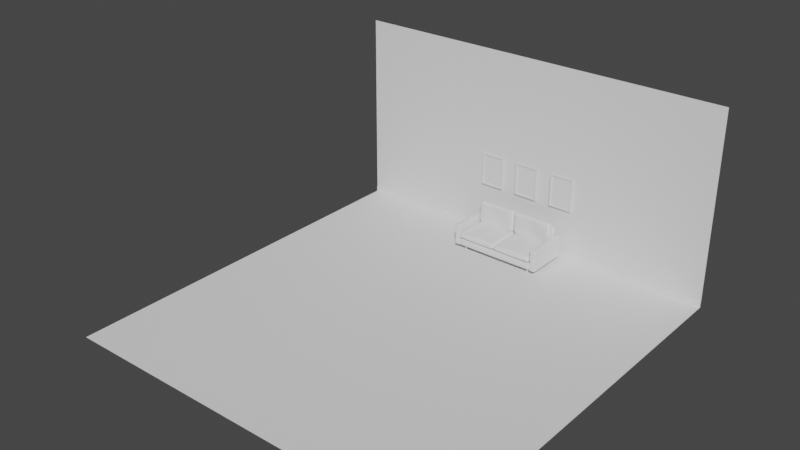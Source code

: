 # Source: LivingRoom.blend  (saved by Blender 3.3.6; exported with 4.5.12 LTS)
import bpy
from mathutils import Matrix  # noqa: F401  (used for matrix-valued properties, if any)

bpy.ops.wm.read_factory_settings(use_empty=True)
scene = bpy.context.scene
scene.name = 'Scene'

# ---- collections
col_livingroom = bpy.data.collections.new('LivingRoom'); scene.collection.children.link(col_livingroom)

# ---- world
world_world = bpy.data.worlds.new('World'); scene.world = world_world
world_world.use_nodes = True; world_world.node_tree.nodes.clear()
_N = world_world.node_tree.nodes; _L = world_world.node_tree.links
n0 = _N.new('ShaderNodeOutputWorld'); n0.name = 'World Output'; n0.location = (300, 300)
n1 = _N.new('ShaderNodeBackground'); n1.name = 'Background'; n1.location = (10, 300)
n1.inputs[0].default_value = (0.05088, 0.05088, 0.05088, 1.0)
_L.new(n1.outputs[0], n0.inputs[0])
n0.is_active_output = True
world_world.color = (0.05088, 0.05088, 0.05088)
world_world.use_sun_shadow = False
world_world.sun_shadow_jitter_overblur = 0.0

# ---- meshes
me_plane = bpy.data.meshes.new('Plane')
me_plane.from_pydata([(0.0, -0.4498, 0.0), (0.85, 0.4498, 0.0), (0.0, 0.4498, 0.0), (0.85, -0.4498, 0.0), (0.0, -0.4498, 0.15), (0.0, 0.4498, 0.15), (0.85, -0.4498, 0.15), (0.85, 0.4498, 0.15), (0.851, 0.4505, -0.006706), (0.851, -0.4505, -0.006706), (0.9709, -0.4505, -0.006706), (0.9709, 0.4505, -0.006706), (0.851, -0.4505, 0.4433), (0.851, 0.4505, 0.4433), (0.9709, -0.4505, 0.4433), (0.9709, 0.4505, 0.4433), (0.0, 0.4465, 0.6004), (0.8503, 0.4465, 0.6004), (0.0, 0.3908, 0.6004), (0.8503, 0.3908, 0.6004), (0.0, 0.4465, 0.1504), (0.8503, 0.4465, 0.1504), (0.8503, 0.3266, 0.1504), (0.0, 0.3266, 0.1504), (0.02842, -0.4611, 0.1633), (0.02842, 0.3194, 0.1633), (0.8118, -0.4611, 0.1633), (0.8118, 0.3194, 0.1633), (0.02842, -0.4611, 0.2833), (0.02842, 0.3194, 0.2833), (0.8118, -0.4611, 0.2833), (0.8118, 0.3194, 0.2833), (0.02744, 0.3354, 0.285), (0.02744, 0.3354, 0.7333), (0.8242, 0.3354, 0.285), (0.8242, 0.3354, 0.7333), (0.02744, 0.2154, 0.285), (0.02744, 0.2154, 0.7333), (0.8242, 0.2154, 0.285), (0.8242, 0.2154, 0.7333), (0.7536, -0.3359, 0.008493), (0.7421, -0.3397, 0.008493), (0.735, -0.3494, 0.008493), (0.735, -0.3615, 0.008493), (0.7421, -0.3713, 0.008493), (0.7536, -0.375, 0.008493), (0.7651, -0.3713, 0.008493), (0.7722, -0.3615, 0.008493), (0.7722, -0.3494, 0.008493), (0.7651, -0.3397, 0.008493), (0.7421, -0.3397, -0.1115), (0.7536, -0.3359, -0.1115), (0.735, -0.3494, -0.1115), (0.7435, -0.3615, -0.1115), (0.7508, -0.3713, -0.1115), (0.7536, -0.375, -0.1115), (0.7651, -0.3713, -0.1115), (0.7722, -0.3615, -0.1115), (0.7722, -0.3494, -0.1115), (0.7651, -0.3397, -0.1115), (0.735, -0.3615, -0.09977), (0.735, -0.3494, -0.09977), (0.7536, -0.3359, -0.09977), (0.7651, -0.3397, -0.09977), (0.7722, -0.3615, -0.09977), (0.7651, -0.3713, -0.09977), (0.7421, -0.3713, -0.09977), (0.7421, -0.3397, -0.09977), (0.7722, -0.3494, -0.09977), (0.7536, -0.375, -0.09977), (0.735, -0.3494, -0.08836), (0.7651, -0.3397, -0.08836), (0.7651, -0.3713, -0.08836), (0.735, -0.3615, -0.08836), (0.7536, -0.3359, -0.08836), (0.7722, -0.3615, -0.08836), (0.7421, -0.3713, -0.08836), (0.7421, -0.3397, -0.08836), (0.7722, -0.3494, -0.08836), (0.7536, -0.375, -0.08836), (0.7318, -0.3626, -0.08836), (0.7318, -0.3626, -0.09977), (0.7536, -0.3325, -0.08836), (0.7536, -0.3325, -0.09977), (0.7754, -0.3626, -0.08836), (0.7754, -0.3626, -0.09977), (0.7401, -0.374, -0.08836), (0.7401, -0.374, -0.09977), (0.7401, -0.3369, -0.08836), (0.7401, -0.3369, -0.09977), (0.7754, -0.3484, -0.08836), (0.7754, -0.3484, -0.09977), (0.7536, -0.3784, -0.08836), (0.7536, -0.3784, -0.09977), (0.7671, -0.374, -0.09977), (0.7671, -0.3369, -0.09977), (0.7318, -0.3484, -0.09977), (0.7318, -0.3484, -0.08836), (0.7671, -0.3369, -0.08836), (0.7671, -0.374, -0.08836), (0.735, -0.3494, -0.03155), (0.7651, -0.3397, -0.03155), (0.7651, -0.3713, -0.03155), (0.735, -0.3615, -0.03155), (0.7536, -0.3359, -0.03155), (0.7722, -0.3615, -0.03155), (0.7421, -0.3713, -0.03155), (0.7421, -0.3397, -0.03155), (0.7722, -0.3494, -0.03155), (0.7536, -0.375, -0.03155), (0.7651, -0.3713, -0.03155), (0.7536, -0.375, -0.03155), (0.7651, -0.3397, -0.03155), (0.7722, -0.3494, -0.03155), (0.735, -0.3494, -0.03155), (0.7421, -0.3397, -0.03155), (0.7421, -0.3713, -0.03155), (0.7722, -0.3615, -0.03155), (0.7536, -0.3359, -0.03155), (0.735, -0.3615, -0.03155), (0.735, -0.3494, -0.02455), (0.7651, -0.3397, -0.02455), (0.7651, -0.3713, -0.02455), (0.735, -0.3615, -0.02455), (0.7536, -0.3359, -0.02455), (0.7722, -0.3615, -0.02455), (0.7421, -0.3713, -0.02455), (0.7421, -0.3397, -0.02455), (0.7722, -0.3494, -0.02455), (0.7536, -0.375, -0.02455), (0.7325, -0.3623, -0.02455), (0.7325, -0.3623, -0.03155), (0.7536, -0.3333, -0.02455), (0.7536, -0.3333, -0.03155), (0.7747, -0.3623, -0.02455), (0.7747, -0.3623, -0.03155), (0.7406, -0.3734, -0.02455), (0.7406, -0.3734, -0.03155), (0.7406, -0.3375, -0.02455), (0.7406, -0.3375, -0.03155), (0.7747, -0.3486, -0.02455), (0.7747, -0.3486, -0.03155), (0.7536, -0.3776, -0.02455), (0.7536, -0.3776, -0.03155), (0.7666, -0.3734, -0.03155), (0.7666, -0.3375, -0.03155), (0.7325, -0.3486, -0.03155), (0.7325, -0.3486, -0.02455), (0.7666, -0.3375, -0.02455), (0.7666, -0.3734, -0.02455), (0.7536, 0.3702, 0.008493), (0.7421, 0.3665, 0.008493), (0.735, 0.3567, 0.008493), (0.735, 0.3446, 0.008493), (0.7421, 0.3349, 0.008493), (0.7536, 0.3311, 0.008493), (0.7651, 0.3349, 0.008493), (0.7722, 0.3446, 0.008493), (0.7722, 0.3567, 0.008493), (0.7651, 0.3665, 0.008493), (0.7421, 0.3665, -0.1115), (0.7536, 0.3702, -0.1115), (0.735, 0.3567, -0.1115), (0.735, 0.3446, -0.1115), (0.7421, 0.3349, -0.1115), (0.7536, 0.3311, -0.1115), (0.7651, 0.3349, -0.1115), (0.7722, 0.3446, -0.1115), (0.7722, 0.3567, -0.1115), (0.7651, 0.3665, -0.1115), (0.735, 0.3446, -0.09977), (0.735, 0.3567, -0.09977), (0.7536, 0.3702, -0.09977), (0.7651, 0.3665, -0.09977), (0.7722, 0.3446, -0.09977), (0.7651, 0.3349, -0.09977), (0.7421, 0.3349, -0.09977), (0.7421, 0.3665, -0.09977), (0.7722, 0.3567, -0.09977), (0.7536, 0.3311, -0.09977), (0.735, 0.3567, -0.08836), (0.7651, 0.3665, -0.08836), (0.7651, 0.3349, -0.08836), (0.735, 0.3446, -0.08836), (0.7536, 0.3702, -0.08836), (0.7722, 0.3446, -0.08836), (0.7421, 0.3349, -0.08836), (0.7421, 0.3665, -0.08836), (0.7722, 0.3567, -0.08836), (0.7536, 0.3311, -0.08836), (0.7318, 0.3436, -0.08836), (0.7318, 0.3436, -0.09977), (0.7536, 0.3736, -0.08836), (0.7536, 0.3736, -0.09977), (0.7754, 0.3436, -0.08836), (0.7754, 0.3436, -0.09977), (0.7401, 0.3321, -0.08836), (0.7401, 0.3321, -0.09977), (0.7401, 0.3692, -0.08836), (0.7401, 0.3692, -0.09977), (0.7754, 0.3578, -0.08836), (0.7754, 0.3578, -0.09977), (0.7536, 0.3277, -0.08836), (0.7536, 0.3277, -0.09977), (0.7671, 0.3321, -0.09977), (0.7671, 0.3692, -0.09977), (0.7318, 0.3578, -0.09977), (0.7318, 0.3578, -0.08836), (0.7671, 0.3692, -0.08836), (0.7671, 0.3321, -0.08836), (0.735, 0.3567, -0.03155), (0.7651, 0.3665, -0.03155), (0.7651, 0.3349, -0.03155), (0.735, 0.3446, -0.03155), (0.7536, 0.3702, -0.03155), (0.7722, 0.3446, -0.03155), (0.7421, 0.3349, -0.03155), (0.7421, 0.3665, -0.03155), (0.7722, 0.3567, -0.03155), (0.7536, 0.3311, -0.03155), (0.7651, 0.3349, -0.03155), (0.7536, 0.3311, -0.03155), (0.7651, 0.3665, -0.03155), (0.7722, 0.3567, -0.03155), (0.735, 0.3567, -0.03155), (0.7421, 0.3665, -0.03155), (0.7421, 0.3349, -0.03155), (0.7722, 0.3446, -0.03155), (0.7536, 0.3702, -0.03155), (0.735, 0.3446, -0.03155), (0.735, 0.3567, -0.02455), (0.7651, 0.3665, -0.02455), (0.7651, 0.3349, -0.02455), (0.735, 0.3446, -0.02455), (0.7536, 0.3702, -0.02455), (0.7722, 0.3446, -0.02455), (0.7421, 0.3349, -0.02455), (0.7421, 0.3665, -0.02455), (0.7722, 0.3567, -0.02455), (0.7536, 0.3311, -0.02455), (0.7325, 0.3438, -0.02455), (0.7325, 0.3438, -0.03155), (0.7536, 0.3728, -0.02455), (0.7536, 0.3728, -0.03155), (0.7747, 0.3438, -0.02455), (0.7747, 0.3438, -0.03155), (0.7406, 0.3327, -0.02455), (0.7406, 0.3327, -0.03155), (0.7406, 0.3686, -0.02455), (0.7406, 0.3686, -0.03155), (0.7747, 0.3575, -0.02455), (0.7747, 0.3575, -0.03155), (0.7536, 0.3285, -0.02455), (0.7536, 0.3285, -0.03155), (0.7666, 0.3327, -0.03155), (0.7666, 0.3686, -0.03155), (0.7325, 0.3575, -0.03155), (0.7325, 0.3575, -0.02455), (0.7666, 0.3686, -0.02455), (0.7666, 0.3327, -0.02455), (0.8036, 0.4498, 0.0), (0.8036, -0.4498, 0.0), (0.8036, 0.4498, 0.15), (0.8036, -0.4498, 0.15), (0.0, 0.373, 0.0), (0.85, 0.373, 0.0), (0.0, 0.373, 0.15), (0.85, 0.373, 0.15), (0.8036, 0.373, 0.15), (0.8036, 0.373, 0.0), (0.8036, -0.3753, 0.0), (0.0, -0.3753, 0.0), (0.85, -0.3753, 0.0), (0.0, -0.3753, 0.15), (0.85, -0.3753, 0.15), (0.8036, -0.3753, 0.15), (0.85, -0.4498, 0.1156), (0.0, -0.4498, 0.1156), (0.85, 0.4498, 0.1156), (0.0, 0.4498, 0.1156), (0.8036, 0.4498, 0.1156), (0.8036, -0.4498, 0.1156), (0.85, 0.373, 0.1156), (0.85, -0.3753, 0.1156), (0.0, -0.4498, 0.0333), (0.85, -0.4498, 0.0333), (0.85, 0.4498, 0.0333), (0.0, 0.4498, 0.0333), (0.8036, 0.4498, 0.0333), (0.8036, -0.4498, 0.0333), (0.85, 0.373, 0.0333), (0.85, -0.3753, 0.0333), (0.8691, -0.4505, -0.006706), (0.8691, 0.4505, -0.006706), (0.8691, -0.4505, 0.4433), (0.8691, 0.4505, 0.4433), (0.9507, -0.4505, -0.006706), (0.9507, 0.4505, -0.006706), (0.9507, -0.4505, 0.4433), (0.9507, 0.4505, 0.4433), (0.851, -0.3914, -0.006706), (0.9709, -0.3914, -0.006706), (0.851, -0.3914, 0.4433), (0.9709, -0.3914, 0.4433), (0.8691, -0.3914, 0.4433), (0.8691, -0.3914, -0.006706), (0.9507, -0.3914, 0.4433), (0.9507, -0.3914, -0.006706), (0.851, 0.3906, -0.006706), (0.9709, 0.3906, -0.006706), (0.851, 0.3906, 0.4433), (0.9709, 0.3906, 0.4433), (0.8691, 0.3906, -0.006706), (0.9507, 0.3906, -0.006706), (0.8691, 0.3906, 0.4433), (0.9507, 0.3906, 0.4433), (0.851, -0.4505, 0.0296), (0.9709, -0.4505, 0.0296), (0.851, 0.4505, 0.0296), (0.9709, 0.4505, 0.0296), (0.8691, 0.4505, 0.0296), (0.8691, -0.4505, 0.0296), (0.9507, -0.4505, 0.0296), (0.9507, 0.4505, 0.0296), (0.9709, -0.3914, 0.0296), (0.851, -0.3914, 0.0296), (0.9709, 0.3906, 0.0296), (0.851, 0.3906, 0.0296), (0.851, -0.4505, 0.3947), (0.851, 0.4505, 0.3947), (0.9709, 0.4505, 0.3947), (0.8691, 0.4505, 0.3947), (0.8691, -0.4505, 0.3947), (0.9507, -0.4505, 0.3947), (0.9507, 0.4505, 0.3947), (0.9709, -0.3914, 0.3947), (0.851, -0.3914, 0.3947), (0.9709, 0.3906, 0.3947), (0.851, 0.3906, 0.3947), (0.9709, -0.4505, 0.3947), (0.01173, 0.3354, 0.3294), (0.01062, 0.3354, 0.6889), (0.8399, 0.3354, 0.3294), (0.841, 0.3354, 0.6889), (0.01173, 0.2154, 0.3294), (0.01062, 0.2154, 0.6889), (0.8399, 0.2154, 0.3294), (0.841, 0.2154, 0.6889), (0.7694, 0.3404, 0.7333), (0.08218, 0.3427, 0.7333), (0.08218, 0.3427, 0.285), (0.7694, 0.3404, 0.285), (0.7694, 0.2103, 0.7333), (0.08218, 0.208, 0.7333), (0.08218, 0.208, 0.285), (0.7694, 0.2103, 0.285), (0.783, 0.2103, 0.3294), (0.06863, 0.1923, 0.3294), (0.784, 0.2048, 0.6889), (0.06767, 0.1936, 0.6889), (0.06863, 0.3427, 0.3294), (0.783, 0.3404, 0.3294), (0.06767, 0.3427, 0.6889), (0.784, 0.3404, 0.6889), (0.02744, 0.2754, 0.755), (0.8242, 0.2754, 0.755), (0.02744, 0.2754, 0.2632), (0.8242, 0.2754, 0.2632), (0.8399, 0.2754, 0.3119), (0.841, 0.2754, 0.7063), (0.01062, 0.2754, 0.7063), (0.01173, 0.2754, 0.3119), (0.08218, 0.2754, 0.2632), (0.7694, 0.2754, 0.2632), (0.7694, 0.2754, 0.755), (0.08218, 0.2754, 0.755), (0.7471, 0.3194, 0.1633), (0.09318, 0.3194, 0.1633), (0.09318, -0.4611, 0.1633), (0.7471, -0.4611, 0.1633), (0.7471, 0.3194, 0.2833), (0.09318, 0.3194, 0.2833), (0.09318, -0.4611, 0.2833), (0.7471, -0.4611, 0.2833), (0.02842, -0.3841, 0.1633), (0.02842, 0.2424, 0.1633), (0.8118, -0.3841, 0.1633), (0.8118, 0.2424, 0.1633), (0.02842, -0.3841, 0.2833), (0.02842, 0.2424, 0.2833), (0.8118, -0.3841, 0.2833), (0.8118, 0.2424, 0.2833), (0.09318, -0.3841, 0.2833), (0.09318, 0.2424, 0.2833), (0.7471, -0.3841, 0.2833), (0.7471, 0.2424, 0.2833), (0.09318, 0.2424, 0.1633), (0.09318, -0.3841, 0.1633), (0.7471, 0.2424, 0.1633), (0.7471, -0.3841, 0.1633), (-0.01141, 0.3591, 0.2233), (0.8517, 0.3591, 0.2233), (-0.01141, -0.5008, 0.2233), (0.8517, -0.5008, 0.2233), (0.05994, -0.5008, 0.2233), (0.7803, -0.5008, 0.2233), (0.7803, 0.3591, 0.2233), (0.05994, 0.3591, 0.2233), (0.8517, -0.4159, 0.2233), (0.8517, 0.2742, 0.2233), (-0.01141, 0.2742, 0.2233), (-0.01141, -0.4159, 0.2233), (0.7668, 0.4465, 0.6004), (0.7668, 0.3908, 0.6004), (0.7668, 0.4465, 0.1504), (0.7668, 0.3266, 0.1504), (0.0, 0.4465, 0.5466), (0.0, 0.3831, 0.5466), (0.8503, 0.4465, 0.5466), (0.8503, 0.3831, 0.5466), (0.7668, 0.3831, 0.5466), (0.7668, 0.4465, 0.5466), (0.8503, 0.4465, 0.2076), (0.0, 0.4465, 0.2076), (0.0, 0.3348, 0.2076), (0.8503, 0.3348, 0.2076), (0.7668, 0.3348, 0.2076), (0.7668, 0.4465, 0.2076), (0.0, 0.4187, 0.6004), (0.8503, 0.4187, 0.6004), (0.0, 0.3866, 0.1504), (0.8503, 0.3866, 0.1504), (0.7668, 0.3866, 0.1504), (0.7668, 0.4187, 0.6004), (0.8503, 0.4148, 0.5466), (0.0, 0.4148, 0.5466), (0.0, 0.3907, 0.2076), (0.8503, 0.3907, 0.2076), (0.4201, 0.3194, 0.1508), (0.4201, -0.4611, 0.1508), (0.4201, 0.3194, 0.2957), (0.4201, -0.4611, 0.2957), (0.4201, -0.3841, 0.1508), (0.4201, 0.2424, 0.1508), (0.4201, -0.3841, 0.2957), (0.4201, 0.2424, 0.2957), (0.4201, 0.3591, 0.2233), (0.4201, -0.5008, 0.2233), (0.02842, -0.07083, 0.1536), (0.8118, -0.07083, 0.1536), (0.02842, -0.07083, 0.293), (0.8118, -0.07083, 0.293), (0.09318, -0.07083, 0.2849), (0.7471, -0.07083, 0.293), (0.09318, -0.07083, 0.1536), (0.7471, -0.07083, 0.1536), (-0.01141, -0.07083, 0.2233), (0.8517, -0.07083, 0.2233), (0.4201, -0.07083, 0.3074), (0.4201, -0.07083, 0.1391), (0.2567, 0.3194, 0.157), (0.2567, 0.3194, 0.2895), (0.2567, -0.3841, 0.2895), (0.2567, 0.2424, 0.2895), (0.24, -0.5008, 0.2233), (0.2567, -0.4611, 0.157), (0.2567, -0.4611, 0.2895), (0.2567, -0.3841, 0.157), (0.2567, 0.2424, 0.157), (0.24, 0.3591, 0.2233), (0.2567, -0.07083, 0.1464), (0.2567, -0.07083, 0.2875), (0.5836, -0.4611, 0.157), (0.5836, -0.4611, 0.2895), (0.5836, -0.3841, 0.157), (0.5836, 0.2424, 0.157), (0.6002, 0.3591, 0.2233), (0.5836, 0.3194, 0.157), (0.5836, 0.3194, 0.2895), (0.5836, -0.3841, 0.2969), (0.5836, 0.2424, 0.2895), (0.6002, -0.5008, 0.2233), (0.5836, -0.07083, 0.2879), (0.5836, -0.07083, 0.1464), (0.09318, -0.2274, 0.1584), (0.7471, -0.2274, 0.1584), (0.8517, -0.2434, 0.2233), (0.4201, -0.2274, 0.145), (0.02842, -0.2274, 0.1584), (0.8118, -0.2274, 0.1584), (0.02842, -0.2274, 0.2881), (0.8118, -0.2274, 0.2881), (0.09318, -0.2274, 0.2949), (0.7471, -0.2274, 0.2881), (-0.01141, -0.2434, 0.2233), (0.4201, -0.2274, 0.3134), (0.2567, -0.2274, 0.2948), (0.2567, -0.2274, 0.1517), (0.5836, -0.2274, 0.1517), (0.5836, -0.2274, 0.3005), (0.4258, 0.3553, 0.7333), (0.4258, 0.3553, 0.285), (0.4258, 0.1954, 0.7333), (0.4258, 0.1955, 0.285), (0.4258, 0.2181, 0.3294), (0.4258, 0.2163, 0.6889), (0.4258, 0.3553, 0.3294), (0.4258, 0.3553, 0.6889), (0.4258, 0.2754, 0.755), (0.4258, 0.2754, 0.2632), (-0.0008205, 0.3386, 0.5091), (0.8524, 0.3386, 0.5091), (-0.0008205, 0.2121, 0.5091), (0.8524, 0.2121, 0.5091), (0.05781, 0.3464, 0.5091), (0.7938, 0.3439, 0.5091), (0.05781, 0.2043, 0.5091), (0.7938, 0.1882, 0.5091), (-0.0008205, 0.2754, 0.5091), (0.8524, 0.2754, 0.5091), (0.4258, 0.2149, 0.5091), (0.4258, 0.3596, 0.5091), (0.254, 0.349, 0.7333), (0.254, 0.2017, 0.7333), (0.2472, 0.2017, 0.3294), (0.2467, 0.2017, 0.6889), (0.254, 0.2754, 0.2632), (0.254, 0.349, 0.285), (0.254, 0.2017, 0.285), (0.2472, 0.349, 0.3294), (0.2467, 0.349, 0.6889), (0.254, 0.2754, 0.755), (0.2418, 0.353, 0.5091), (0.2418, 0.1977, 0.5091), (0.5976, 0.3478, 0.285), (0.5976, 0.2029, 0.285), (0.6044, 0.3478, 0.3294), (0.6049, 0.3478, 0.6889), (0.5976, 0.2754, 0.755), (0.5976, 0.3478, 0.7333), (0.5976, 0.2029, 0.7333), (0.6044, 0.2029, 0.3294), (0.6049, 0.2029, 0.6889), (0.5976, 0.2754, 0.2632), (0.6098, 0.1969, 0.5091), (0.6098, 0.3518, 0.5091), (0.6044, 0.2029, 0.3294)], [], [(269, 260, 1, 265), (268, 267, 7, 262), (281, 276, 6, 263), (282, 278, 7, 267), (280, 279, 5, 262), (313, 309, 11, 297), (315, 299, 15, 311), (332, 328, 12, 294), (338, 329, 13, 310), (334, 330, 15, 299), (335, 339, 14, 303), (421, 418, 17, 412), (435, 416, 16, 428), (420, 417, 18, 413), (434, 419, 19, 429), (433, 428, 16, 412), (432, 414, 20, 430), (398, 376, 27, 387), (395, 391, 31, 380), (407, 400, 29, 381), (411, 402, 28, 388), (405, 403, 30, 383), (409, 401, 31, 391), (363, 348, 35, 343), (358, 347, 39, 352), (375, 364, 37, 353), (371, 366, 36, 344), (373, 367, 38, 355), (369, 365, 39, 347), (41, 40, 49, 48, 47, 46, 45, 44, 43, 42), (50, 52, 53, 54, 55, 56, 57, 58, 59, 51), (61, 60, 53, 52), (63, 62, 51, 59), (65, 64, 57, 56), (60, 66, 54, 53), (62, 67, 50, 51), (64, 68, 58, 57), (66, 69, 55, 54), (67, 61, 52, 50), (68, 63, 59, 58), (69, 65, 56, 55), (74, 77, 88, 82), (60, 61, 96, 81), (63, 68, 91, 95), (73, 76, 86, 80), (62, 63, 95, 83), (65, 69, 93, 94), (72, 75, 84, 99), (64, 65, 94, 85), (79, 72, 99, 92), (71, 74, 82, 98), (114, 119, 73, 70), (112, 118, 74, 71), (110, 117, 75, 72), (119, 116, 76, 73), (118, 115, 77, 74), (117, 113, 78, 75), (116, 111, 79, 76), (115, 114, 70, 77), (113, 112, 71, 78), (111, 110, 72, 79), (92, 99, 94, 93), (90, 98, 95, 91), (88, 97, 96, 89), (86, 92, 93, 87), (84, 90, 91, 85), (82, 88, 89, 83), (80, 86, 87, 81), (99, 84, 85, 94), (98, 82, 83, 95), (97, 80, 81, 96), (61, 67, 89, 96), (75, 78, 90, 84), (69, 66, 87, 93), (76, 79, 92, 86), (68, 64, 85, 91), (77, 70, 97, 88), (67, 62, 83, 89), (70, 73, 80, 97), (78, 71, 98, 90), (66, 60, 81, 87), (105, 102, 144, 135), (122, 125, 134, 149), (100, 107, 139, 146), (129, 122, 149, 142), (121, 124, 132, 148), (103, 100, 146, 131), (128, 121, 148, 140), (120, 123, 130, 147), (108, 105, 135, 141), (127, 120, 147, 138), (42, 43, 123, 120), (49, 40, 124, 121), (46, 47, 125, 122), (43, 44, 126, 123), (40, 41, 127, 124), (47, 48, 128, 125), (44, 45, 129, 126), (41, 42, 120, 127), (48, 49, 121, 128), (45, 46, 122, 129), (142, 149, 144, 143), (140, 148, 145, 141), (138, 147, 146, 139), (136, 142, 143, 137), (134, 140, 141, 135), (132, 138, 139, 133), (130, 136, 137, 131), (149, 134, 135, 144), (148, 132, 133, 145), (147, 130, 131, 146), (107, 104, 133, 139), (123, 126, 136, 130), (102, 109, 143, 144), (106, 103, 131, 137), (124, 127, 138, 132), (109, 106, 137, 143), (125, 128, 140, 134), (104, 101, 145, 133), (126, 129, 142, 136), (101, 108, 141, 145), (151, 150, 159, 158, 157, 156, 155, 154, 153, 152), (160, 162, 163, 164, 165, 166, 167, 168, 169, 161), (171, 170, 163, 162), (173, 172, 161, 169), (175, 174, 167, 166), (170, 176, 164, 163), (172, 177, 160, 161), (174, 178, 168, 167), (176, 179, 165, 164), (177, 171, 162, 160), (178, 173, 169, 168), (179, 175, 166, 165), (184, 187, 198, 192), (170, 171, 206, 191), (173, 178, 201, 205), (183, 186, 196, 190), (172, 173, 205, 193), (175, 179, 203, 204), (182, 185, 194, 209), (174, 175, 204, 195), (189, 182, 209, 202), (181, 184, 192, 208), (224, 229, 183, 180), (222, 228, 184, 181), (220, 227, 185, 182), (229, 226, 186, 183), (228, 225, 187, 184), (227, 223, 188, 185), (226, 221, 189, 186), (225, 224, 180, 187), (223, 222, 181, 188), (221, 220, 182, 189), (202, 209, 204, 203), (200, 208, 205, 201), (198, 207, 206, 199), (196, 202, 203, 197), (194, 200, 201, 195), (192, 198, 199, 193), (190, 196, 197, 191), (209, 194, 195, 204), (208, 192, 193, 205), (207, 190, 191, 206), (171, 177, 199, 206), (185, 188, 200, 194), (179, 176, 197, 203), (186, 189, 202, 196), (178, 174, 195, 201), (187, 180, 207, 198), (177, 172, 193, 199), (180, 183, 190, 207), (188, 181, 208, 200), (176, 170, 191, 197), (215, 212, 254, 245), (232, 235, 244, 259), (210, 217, 249, 256), (239, 232, 259, 252), (231, 234, 242, 258), (213, 210, 256, 241), (238, 231, 258, 250), (230, 233, 240, 257), (218, 215, 245, 251), (237, 230, 257, 248), (152, 153, 233, 230), (159, 150, 234, 231), (156, 157, 235, 232), (153, 154, 236, 233), (150, 151, 237, 234), (157, 158, 238, 235), (154, 155, 239, 236), (151, 152, 230, 237), (158, 159, 231, 238), (155, 156, 232, 239), (252, 259, 254, 253), (250, 258, 255, 251), (248, 257, 256, 249), (246, 252, 253, 247), (244, 250, 251, 245), (242, 248, 249, 243), (240, 246, 247, 241), (259, 244, 245, 254), (258, 242, 243, 255), (257, 240, 241, 256), (217, 214, 243, 249), (233, 236, 246, 240), (212, 219, 253, 254), (216, 213, 241, 247), (234, 237, 248, 242), (219, 216, 247, 253), (235, 238, 250, 244), (214, 211, 255, 243), (236, 239, 252, 246), (211, 218, 251, 255), (278, 280, 262, 7), (277, 281, 263, 4), (266, 268, 262, 5), (264, 2, 260, 269), (271, 264, 269, 270), (273, 275, 268, 266), (283, 282, 267, 274), (275, 274, 267, 268), (270, 269, 265, 272), (261, 270, 272, 3), (263, 6, 274, 275), (276, 283, 274, 6), (4, 263, 275, 273), (0, 271, 270, 261), (285, 291, 283, 276), (291, 290, 282, 283), (284, 289, 281, 277), (286, 288, 280, 278), (288, 287, 279, 280), (290, 286, 278, 282), (289, 285, 276, 281), (261, 3, 285, 289), (265, 1, 286, 290), (260, 2, 287, 288), (1, 260, 288, 286), (0, 261, 289, 284), (272, 265, 290, 291), (3, 272, 291, 285), (329, 331, 295, 13), (333, 332, 294, 298), (310, 13, 295, 314), (308, 312, 293, 8), (339, 333, 298, 14), (331, 334, 299, 295), (314, 295, 299, 315), (312, 313, 297, 293), (292, 296, 307, 305), (294, 304, 306, 298), (9, 292, 305, 300), (12, 302, 304, 294), (337, 335, 303, 311), (328, 336, 302, 12), (298, 306, 303, 14), (296, 10, 301, 307), (330, 337, 311, 15), (305, 307, 313, 312), (304, 314, 315, 306), (300, 305, 312, 308), (302, 310, 314, 304), (336, 338, 310, 302), (306, 315, 311, 303), (307, 301, 309, 313), (300, 308, 327, 325), (11, 309, 326, 319), (9, 300, 325, 316), (309, 301, 324, 326), (293, 297, 323, 320), (10, 296, 322, 317), (296, 292, 321, 322), (8, 293, 320, 318), (301, 10, 317, 324), (297, 11, 319, 323), (308, 8, 318, 327), (292, 9, 316, 321), (325, 327, 338, 336), (319, 326, 337, 330), (316, 325, 336, 328), (326, 324, 335, 337), (320, 323, 334, 331), (317, 322, 333, 339), (322, 321, 332, 333), (318, 320, 331, 329), (324, 317, 339, 335), (323, 319, 330, 334), (327, 318, 329, 338), (321, 316, 328, 332), (367, 368, 346, 38), (519, 369, 347, 513), (364, 370, 345, 37), (518, 371, 344, 512), (355, 38, 346, 356), (517, 513, 347, 358), (351, 361, 342, 34), (515, 363, 343, 511), (510, 341, 362, 514), (545, 537, 363, 515), (32, 340, 360, 350), (534, 536, 361, 351), (512, 516, 359, 345), (544, 517, 358, 542), (36, 354, 357, 344), (535, 355, 356, 541), (366, 372, 354, 36), (543, 373, 355, 535), (365, 374, 352, 39), (531, 375, 353, 523), (345, 359, 353, 37), (542, 358, 352, 540), (341, 33, 349, 362), (537, 539, 348, 363), (522, 349, 375, 531), (35, 348, 374, 365), (534, 351, 373, 543), (32, 350, 372, 366), (510, 340, 371, 518), (33, 341, 370, 364), (511, 343, 369, 519), (34, 342, 368, 367), (343, 35, 365, 369), (351, 34, 367, 373), (340, 32, 366, 371), (349, 33, 364, 375), (402, 404, 382, 28), (481, 405, 383, 473), (401, 406, 380, 31), (469, 407, 381, 461), (389, 393, 381, 29), (480, 395, 380, 478), (385, 25, 377, 396), (475, 477, 376, 398), (472, 474, 399, 379), (483, 475, 398, 455), (24, 384, 397, 378), (448, 385, 396, 454), (473, 383, 394, 479), (482, 453, 395, 480), (28, 382, 392, 388), (450, 452, 393, 389), (403, 408, 390, 30), (457, 409, 391, 451), (400, 410, 389, 29), (494, 411, 388, 490), (383, 30, 390, 394), (453, 451, 391, 395), (379, 399, 386, 26), (455, 398, 387, 449), (488, 384, 411, 494), (25, 385, 410, 400), (449, 387, 409, 457), (26, 386, 408, 403), (460, 377, 407, 469), (27, 376, 406, 401), (472, 379, 405, 481), (24, 378, 404, 402), (387, 27, 401, 409), (379, 26, 403, 405), (384, 24, 402, 411), (377, 25, 400, 407), (431, 21, 414, 432), (429, 433, 412, 17), (419, 420, 413, 19), (416, 421, 412, 16), (423, 427, 421, 416), (425, 426, 420, 419), (437, 425, 419, 434), (426, 424, 417, 420), (436, 423, 416, 435), (427, 422, 418, 421), (414, 21, 422, 427), (430, 20, 423, 436), (415, 23, 424, 426), (431, 22, 425, 437), (22, 415, 426, 425), (20, 414, 427, 423), (21, 431, 437, 422), (23, 430, 436, 424), (424, 436, 435, 417), (422, 437, 434, 418), (19, 413, 433, 429), (22, 431, 432, 415), (415, 432, 430, 23), (413, 18, 428, 433), (418, 434, 429, 17), (417, 435, 428, 18), (465, 439, 447, 464), (477, 438, 446, 476), (471, 458, 445, 463), (466, 441, 444, 462), (470, 468, 443, 459), (465, 467, 442, 439), (468, 460, 438, 443), (463, 445, 440, 461), (476, 446, 440, 478), (464, 447, 441, 466), (497, 470, 459, 487), (496, 495, 458, 471), (489, 449, 457, 486), (385, 448, 456, 410), (485, 455, 449, 489), (493, 491, 451, 453), (410, 456, 450, 389), (486, 457, 451, 491), (490, 492, 452, 450), (499, 493, 453, 482), (488, 448, 454, 484), (498, 483, 455, 485), (492, 496, 471, 452), (484, 454, 470, 497), (404, 464, 466, 382), (393, 463, 461, 381), (396, 377, 460, 468), (378, 397, 467, 465), (454, 396, 468, 470), (382, 466, 462, 392), (452, 471, 463, 393), (378, 465, 464, 404), (438, 460, 469, 446), (446, 469, 461, 440), (487, 459, 483, 498), (495, 499, 482, 458), (406, 476, 478, 380), (376, 477, 476, 406), (439, 472, 481, 447), (458, 482, 480, 445), (441, 473, 479, 444), (459, 443, 475, 483), (439, 442, 474, 472), (443, 438, 477, 475), (445, 480, 478, 440), (447, 481, 473, 441), (444, 479, 499, 495), (442, 487, 498, 474), (397, 484, 497, 467), (392, 462, 496, 492), (474, 498, 485, 399), (384, 488, 484, 397), (479, 394, 493, 499), (388, 392, 492, 490), (408, 486, 491, 390), (394, 390, 491, 493), (399, 485, 489, 386), (386, 489, 486, 408), (462, 444, 495, 496), (467, 497, 487, 442), (448, 488, 494, 456), (456, 494, 490, 450), (527, 501, 509, 526), (539, 500, 508, 538), (530, 522, 500, 507), (525, 505, 502, 523), (538, 508, 502, 540), (526, 509, 503, 528), (528, 503, 504, 524), (533, 520, 505, 525), (527, 529, 506, 501), (532, 530, 507, 521), (529, 532, 521, 506), (524, 504, 520, 533), (342, 511, 519, 368), (341, 510, 518, 370), (541, 356, 517, 544), (344, 357, 516, 512), (536, 545, 515, 361), (340, 510, 514, 360), (361, 515, 511, 342), (356, 346, 513, 517), (370, 518, 512, 345), (368, 519, 513, 346), (357, 524, 533, 516), (360, 514, 532, 529), (514, 362, 530, 532), (350, 360, 529, 527), (516, 533, 525, 359), (354, 528, 524, 357), (372, 526, 528, 354), (359, 525, 523, 353), (362, 349, 522, 530), (350, 527, 526, 372), (500, 522, 531, 508), (508, 531, 523, 502), (506, 521, 545, 536), (504, 541, 544, 520), (374, 538, 540, 352), (348, 539, 538, 374), (501, 534, 543, 509), (507, 500, 539, 537), (505, 542, 540, 502), (509, 543, 535, 503), (503, 535, 541, 504), (520, 544, 542, 505), (501, 506, 536, 534), (521, 507, 537, 545)])
_uv = me_plane.uv_layers.new(name='UVMap')
_uv.uv.foreach_set('vector', [0.9727, 0.9643, 0.9727, 1.0, 1.0, 1.0, 1.0, 0.9643, 0.9727, 0.9643, 1.0, 0.9643, 1.0, 1.0, 0.9727, 1.0, 0.9727, 0.0, 1.0, 0.0, 1.0, 0.0, 0.9727, 0.0, 1.0, 0.9643, 1.0, 1.0, 1.0, 1.0, 1.0, 0.9643, 0.9727, 1.0, 0.5, 1.0, 0.5, 1.0, 0.9727, 1.0, 1.0, 0.9336, 1.0, 0.9336, 1.0, 1.0, 1.0, 1.0, 1.0, 0.9336, 1.0, 1.0, 1.0, 1.0, 1.0, 0.9336, 1.0, 0.0, 1.0, 0.0, 1.0, 0.0, 1.0, 0.0, 1.0, 0.9336, 1.0, 1.0, 1.0, 1.0, 1.0, 0.9336, 1.0, 1.0, 1.0, 1.0, 1.0, 1.0, 1.0, 1.0, 1.0, 0.06556, 1.0, 0.0, 1.0, 0.0, 1.0, 0.06556, 1.0, 0.09819, 1.0, 0.0, 1.0, 0.0, 1.0, 0.09819, 1.0, 1.0, 1.0, 1.0, 1.0, 1.0, 1.0, 1.0, 1.0, 0.09819, 1.0, 1.0, 1.0, 1.0, 1.0, 0.09819, 1.0, 0.0, 1.0, 0.0, 1.0, 0.0, 1.0, 0.0, 1.0, 0.09819, 1.0, 1.0, 1.0, 1.0, 1.0, 0.09819, 1.0, 0.09819, 1.0, 0.09819, 1.0, 1.0, 1.0, 1.0, 0.8333, 0.6667, 0.8333, 1.0, 1.0, 1.0, 1.0, 0.6667, 0.8333, 0.6667, 1.0, 0.6667, 1.0, 1.0, 0.8333, 1.0, 0.6667, 1.0, 0.5, 1.0, 0.5, 1.0, 0.6667, 1.0, 0.5, 0.3333, 0.5, 0.0, 0.5, 0.0, 0.5, 0.3333, 0.8333, 0.0, 1.0, 0.0, 1.0, 0.0, 0.8333, 0.0, 1.0, 0.6667, 1.0, 1.0, 1.0, 1.0, 1.0, 0.6667, 0.9656, 0.6667, 0.9656, 1.0, 1.0, 1.0, 1.0, 0.6667, 0.9656, 0.6667, 1.0, 0.6667, 1.0, 1.0, 0.9656, 1.0, 0.5344, 1.0, 0.5, 1.0, 0.5, 1.0, 0.5344, 1.0, 0.5, 0.3333, 0.5, 0.0, 0.5, 0.0, 0.5, 0.3333, 0.9656, 0.0, 1.0, 0.0, 1.0, 0.0, 0.9656, 0.0, 1.0, 0.6667, 1.0, 1.0, 1.0, 1.0, 1.0, 0.6667, 0.0, 0.0, 0.0, 0.0, 0.0, 0.0, 0.0, 0.0, 0.0, 0.0, 0.0, 0.0, 0.0, 0.0, 0.0, 0.0, 0.0, 0.0, 0.0, 0.0, 0.0, 0.0, 0.0, 0.0, 0.0, 0.0, 0.0, 0.0, 0.0, 0.0, 0.0, 0.0, 0.0, 0.0, 0.0, 0.0, 0.0, 0.0, 0.0, 0.0, 0.0, 0.0, 0.0, 0.0, 0.0, 0.0, 0.0, 0.0, 0.0, 0.0, 0.0, 0.0, 0.0, 0.0, 0.0, 0.0, 0.0, 0.0, 0.0, 0.0, 0.0, 0.0, 0.0, 0.0, 0.0, 0.0, 0.0, 0.0, 0.0, 0.0, 0.0, 0.0, 0.0, 0.0, 0.0, 0.0, 0.0, 0.0, 0.0, 0.0, 0.0, 0.0, 0.0, 0.0, 0.0, 0.0, 0.0, 0.0, 0.0, 0.0, 0.0, 0.0, 0.0, 0.0, 0.0, 0.0, 0.0, 0.0, 0.0, 0.0, 0.0, 0.0, 0.0, 0.0, 0.0, 0.0, 0.0, 0.0, 0.0, 0.0, 0.0, 0.0, 0.0, 0.0, 0.0, 0.0, 0.0, 0.0, 0.0, 0.0, 0.0, 0.0, 0.0, 0.0, 0.0, 0.0, 0.0, 0.0, 0.0, 0.0, 0.0, 0.0, 0.0, 0.0, 0.0, 0.0, 0.0, 0.0, 0.0, 0.0, 0.0, 0.0, 0.0, 0.0, 0.0, 0.0, 0.0, 0.0, 0.0, 0.0, 0.0, 0.0, 0.0, 0.0, 0.0, 0.0, 0.0, 0.0, 0.0, 0.0, 0.0, 0.0, 0.0, 0.0, 0.0, 0.0, 0.0, 0.0, 0.0, 0.0, 0.0, 0.0, 0.0, 0.0, 0.0, 0.0, 0.0, 0.0, 0.0, 0.0, 0.0, 0.0, 0.0, 0.0, 0.0, 0.0, 0.0, 0.0, 0.0, 0.0, 0.0, 0.0, 0.0, 0.0, 0.0, 0.0, 0.0, 0.0, 0.0, 0.0, 0.0, 0.0, 0.0, 0.0, 0.0, 0.0, 0.0, 0.0, 0.0, 0.0, 0.0, 0.0, 0.0, 0.0, 0.0, 0.0, 0.0, 0.0, 0.0, 0.0, 0.0, 0.0, 0.0, 0.0, 0.0, 0.0, 0.0, 0.0, 0.0, 0.0, 0.0, 0.0, 0.0, 0.0, 0.0, 0.0, 0.0, 0.0, 0.0, 0.0, 0.0, 0.0, 0.0, 0.0, 0.0, 0.0, 0.0, 0.0, 0.0, 0.0, 0.0, 0.0, 0.0, 0.0, 0.0, 0.0, 0.0, 0.0, 0.0, 0.0, 0.0, 0.0, 0.0, 0.0, 0.0, 0.0, 0.0, 0.0, 0.0, 0.0, 0.0, 0.0, 0.0, 0.0, 0.0, 0.0, 0.0, 0.0, 0.0, 0.0, 0.0, 0.0, 0.0, 0.0, 0.0, 0.0, 0.0, 0.0, 0.0, 0.0, 0.0, 0.0, 0.0, 0.0, 0.0, 0.0, 0.0, 0.0, 0.0, 0.0, 0.0, 0.0, 0.0, 0.0, 0.0, 0.0, 0.0, 0.0, 0.0, 0.0, 0.0, 0.0, 0.0, 0.0, 0.0, 0.0, 0.0, 0.0, 0.0, 0.0, 0.0, 0.0, 0.0, 0.0, 0.0, 0.0, 0.0, 0.0, 0.0, 0.0, 0.0, 0.0, 0.0, 0.0, 0.0, 0.0, 0.0, 0.0, 0.0, 0.0, 0.0, 0.0, 0.0, 0.0, 0.0, 0.0, 0.0, 0.0, 0.0, 0.0, 0.0, 0.0, 0.0, 0.0, 0.0, 0.0, 0.0, 0.0, 0.0, 0.0, 0.0, 0.0, 0.0, 0.0, 0.0, 0.0, 0.0, 0.0, 0.0, 0.0, 0.0, 0.0, 0.0, 0.0, 0.0, 0.0, 0.0, 0.0, 0.0, 0.0, 0.0, 0.0, 0.0, 0.0, 0.0, 0.0, 0.0, 0.0, 0.0, 0.0, 0.0, 0.0, 0.0, 0.0, 0.0, 0.0, 0.0, 0.0, 0.0, 0.0, 0.0, 0.0, 0.0, 0.0, 0.0, 0.0, 0.0, 0.0, 0.0, 0.0, 0.0, 0.0, 0.0, 0.0, 0.0, 0.0, 0.0, 0.0, 0.0, 0.0, 0.0, 0.0, 0.0, 0.0, 0.0, 0.0, 0.0, 0.0, 0.0, 0.0, 0.0, 0.0, 0.0, 0.0, 0.0, 0.0, 0.0, 0.0, 0.0, 0.0, 0.0, 0.0, 0.0, 0.0, 0.0, 0.0, 0.0, 0.0, 0.0, 0.0, 0.0, 0.0, 0.0, 0.0, 0.0, 0.0, 0.0, 0.0, 0.0, 0.0, 0.0, 0.0, 0.0, 0.0, 0.0, 0.0, 0.0, 0.0, 0.0, 0.0, 0.0, 0.0, 0.0, 0.0, 0.0, 0.0, 0.0, 0.0, 0.0, 0.0, 0.0, 0.0, 0.0, 0.0, 0.0, 0.0, 0.0, 0.0, 0.0, 0.0, 0.0, 0.0, 0.0, 0.0, 0.0, 0.0, 0.0, 0.0, 0.0, 0.0, 0.0, 0.0, 0.0, 0.0, 0.0, 0.0, 0.0, 0.0, 0.0, 0.0, 0.0, 0.0, 0.0, 0.0, 0.0, 0.0, 0.0, 0.0, 0.0, 0.0, 0.0, 0.0, 0.0, 0.0, 0.0, 0.0, 0.0, 0.0, 0.0, 0.0, 0.0, 0.0, 0.0, 0.0, 0.0, 0.0, 0.0, 0.0, 0.0, 0.0, 0.0, 0.0, 0.0, 0.0, 0.0, 0.0, 0.0, 0.0, 0.0, 0.0, 0.0, 0.0, 0.0, 0.0, 0.0, 0.0, 0.0, 0.0, 0.0, 0.0, 0.0, 0.0, 0.0, 0.0, 0.0, 0.0, 0.0, 0.0, 0.0, 0.0, 0.0, 0.0, 0.0, 0.0, 0.0, 0.0, 0.0, 0.0, 0.0, 0.0, 0.0, 0.0, 0.0, 0.0, 0.0, 0.0, 0.0, 0.0, 0.0, 0.0, 0.0, 0.0, 0.0, 0.0, 0.0, 0.0, 0.0, 0.0, 0.0, 0.0, 0.0, 0.0, 0.0, 0.0, 0.0, 0.0, 0.0, 0.0, 0.0, 0.0, 0.0, 0.0, 0.0, 0.0, 0.0, 0.0, 0.0, 0.0, 0.0, 0.0, 0.0, 0.0, 0.0, 0.0, 0.0, 0.0, 0.0, 0.0, 0.0, 0.0, 0.0, 0.0, 0.0, 0.0, 0.0, 0.0, 0.0, 0.0, 0.0, 0.0, 0.0, 0.0, 0.0, 0.0, 0.0, 0.0, 0.0, 0.0, 0.0, 0.0, 0.0, 0.0, 0.0, 0.0, 0.0, 0.0, 0.0, 0.0, 0.0, 0.0, 0.0, 0.0, 0.0, 0.0, 0.0, 0.0, 0.0, 0.0, 0.0, 0.0, 0.0, 0.0, 0.0, 0.0, 0.0, 0.0, 0.0, 0.0, 0.0, 0.0, 0.0, 0.0, 0.0, 0.0, 0.0, 0.0, 0.0, 0.0, 0.0, 0.0, 0.0, 0.0, 0.0, 0.0, 0.0, 0.0, 0.0, 0.0, 0.0, 0.0, 0.0, 0.0, 0.0, 0.0, 0.0, 0.0, 0.0, 0.0, 0.0, 0.0, 0.0, 0.0, 0.0, 0.0, 0.0, 0.0, 0.0, 0.0, 0.0, 0.0, 0.0, 0.0, 0.0, 0.0, 0.0, 0.0, 0.0, 0.0, 0.0, 0.0, 0.0, 0.0, 0.0, 0.0, 0.0, 0.0, 0.0, 0.0, 0.0, 0.0, 0.0, 0.0, 0.0, 0.0, 0.0, 0.0, 0.0, 0.0, 0.0, 0.0, 0.0, 0.0, 0.0, 0.0, 0.0, 0.0, 0.0, 0.0, 0.0, 0.0, 0.0, 0.0, 0.0, 0.0, 0.0, 0.0, 0.0, 0.0, 0.0, 0.0, 0.0, 0.0, 0.0, 0.0, 0.0, 0.0, 0.0, 0.0, 0.0, 0.0, 0.0, 0.0, 0.0, 0.0, 0.0, 0.0, 0.0, 0.0, 0.0, 0.0, 0.0, 0.0, 0.0, 0.0, 0.0, 0.0, 0.0, 0.0, 0.0, 0.0, 0.0, 0.0, 0.0, 0.0, 0.0, 0.0, 0.0, 0.0, 0.0, 0.0, 0.0, 0.0, 0.0, 0.0, 0.0, 0.0, 0.0, 0.0, 0.0, 0.0, 0.0, 0.0, 0.0, 0.0, 0.0, 0.0, 0.0, 0.0, 0.0, 0.0, 0.0, 0.0, 0.0, 0.0, 0.0, 0.0, 0.0, 0.0, 0.0, 0.0, 0.0, 0.0, 0.0, 0.0, 0.0, 0.0, 0.0, 0.0, 0.0, 0.0, 0.0, 0.0, 0.0, 0.0, 0.0, 0.0, 0.0, 0.0, 0.0, 0.0, 0.0, 0.0, 0.0, 0.0, 0.0, 0.0, 0.0, 0.0, 0.0, 0.0, 0.0, 0.0, 0.0, 0.0, 0.0, 0.0, 0.0, 0.0, 0.0, 0.0, 0.0, 0.0, 0.0, 0.0, 0.0, 0.0, 0.0, 0.0, 0.0, 0.0, 0.0, 0.0, 0.0, 0.0, 0.0, 0.0, 0.0, 0.0, 0.0, 0.0, 0.0, 0.0, 0.0, 0.0, 0.0, 0.0, 0.0, 0.0, 0.0, 0.0, 0.0, 0.0, 0.0, 0.0, 0.0, 0.0, 0.0, 0.0, 0.0, 0.0, 0.0, 0.0, 0.0, 0.0, 0.0, 0.0, 0.0, 0.0, 0.0, 0.0, 0.0, 0.0, 0.0, 0.0, 0.0, 0.0, 0.0, 0.0, 0.0, 0.0, 0.0, 0.0, 0.0, 0.0, 0.0, 0.0, 0.0, 0.0, 0.0, 0.0, 0.0, 0.0, 0.0, 0.0, 0.0, 0.0, 0.0, 0.0, 0.0, 0.0, 0.0, 0.0, 0.0, 0.0, 0.0, 0.0, 0.0, 0.0, 0.0, 0.0, 0.0, 0.0, 0.0, 0.0, 0.0, 0.0, 0.0, 0.0, 0.0, 0.0, 0.0, 0.0, 0.0, 0.0, 0.0, 0.0, 0.0, 0.0, 0.0, 0.0, 0.0, 0.0, 0.0, 0.0, 0.0, 0.0, 0.0, 0.0, 0.0, 0.0, 0.0, 0.0, 0.0, 0.0, 0.0, 0.0, 0.0, 0.0, 0.0, 0.0, 0.0, 0.0, 0.0, 0.0, 0.0, 0.0, 0.0, 0.0, 0.0, 0.0, 0.0, 0.0, 0.0, 0.0, 0.0, 0.0, 0.0, 0.0, 0.0, 0.0, 0.0, 0.0, 0.0, 0.0, 0.0, 0.0, 0.0, 0.0, 0.0, 0.0, 0.0, 0.0, 0.0, 0.0, 0.0, 0.0, 0.0, 0.0, 0.0, 0.0, 0.0, 0.0, 0.0, 0.0, 0.0, 0.0, 0.0, 0.0, 0.0, 0.0, 0.0, 0.0, 0.0, 0.0, 0.0, 0.0, 0.0, 0.0, 0.0, 0.0, 0.0, 0.0, 0.0, 0.0, 0.0, 0.0, 0.0, 0.0, 0.0, 0.0, 0.0, 0.0, 0.0, 0.0, 0.0, 0.0, 0.0, 0.0, 0.0, 0.0, 0.0, 0.0, 0.0, 0.0, 0.0, 0.0, 0.0, 0.0, 0.0, 0.0, 0.0, 0.0, 0.0, 0.0, 0.0, 0.0, 0.0, 0.0, 0.0, 0.0, 0.0, 0.0, 0.0, 0.0, 0.0, 0.0, 0.0, 0.0, 0.0, 0.0, 0.0, 0.0, 0.0, 0.0, 0.0, 0.0, 0.0, 0.0, 0.0, 0.0, 0.0, 0.0, 0.0, 0.0, 0.0, 0.0, 0.0, 0.0, 0.0, 0.0, 0.0, 0.0, 0.0, 0.0, 0.0, 0.0, 0.0, 0.0, 0.0, 0.0, 0.0, 0.0, 0.0, 0.0, 0.0, 0.0, 0.0, 0.0, 0.0, 0.0, 0.0, 0.0, 0.0, 0.0, 0.0, 0.0, 0.0, 0.0, 0.0, 0.0, 0.0, 0.0, 0.0, 0.0, 0.0, 0.0, 0.0, 0.0, 0.0, 0.0, 0.0, 0.0, 0.0, 0.0, 0.0, 0.0, 0.0, 0.0, 0.0, 0.0, 0.0, 0.0, 0.0, 0.0, 0.0, 0.0, 0.0, 0.0, 0.0, 0.0, 0.0, 0.0, 0.0, 0.0, 0.0, 0.0, 0.0, 0.0, 0.0, 0.0, 0.0, 0.0, 0.0, 0.0, 0.0, 0.0, 0.0, 0.0, 0.0, 0.0, 0.0, 0.0, 0.0, 0.0, 0.0, 0.0, 0.0, 0.0, 0.0, 0.0, 0.0, 0.0, 0.0, 0.0, 0.0, 0.0, 0.0, 0.0, 0.0, 0.0, 0.0, 0.0, 0.0, 0.0, 0.0, 0.0, 0.0, 0.0, 0.0, 0.0, 0.0, 0.0, 0.0, 0.0, 0.0, 0.0, 0.0, 0.0, 0.0, 0.0, 0.0, 0.0, 0.0, 0.0, 0.0, 0.0, 0.0, 0.0, 0.0, 0.0, 0.0, 0.0, 0.0, 0.0, 0.0, 0.0, 0.0, 0.0, 0.0, 0.0, 0.0, 0.0, 0.0, 0.0, 0.0, 0.0, 0.0, 0.0, 0.0, 0.0, 0.0, 0.0, 0.0, 0.0, 0.0, 0.0, 0.0, 0.0, 0.0, 0.0, 0.0, 0.0, 0.0, 0.0, 0.0, 0.0, 0.0, 0.0, 0.0, 0.0, 0.0, 0.0, 0.0, 0.0, 0.0, 0.0, 0.0, 0.0, 0.0, 0.0, 0.0, 0.0, 0.0, 0.0, 0.0, 0.0, 0.0, 0.0, 0.0, 0.0, 0.0, 0.0, 0.0, 0.0, 0.0, 0.0, 0.0, 0.0, 0.0, 0.0, 0.0, 0.0, 0.0, 0.0, 0.0, 0.0, 0.0, 0.0, 0.0, 0.0, 0.0, 0.0, 0.0, 0.0, 0.0, 0.0, 0.0, 0.0, 0.0, 0.0, 0.0, 0.0, 0.0, 0.0, 0.0, 0.0, 0.0, 0.0, 0.0, 0.0, 0.0, 0.0, 0.0, 0.0, 0.0, 0.0, 0.0, 0.0, 0.0, 0.0, 0.0, 0.0, 0.0, 0.0, 0.0, 0.0, 0.0, 0.0, 0.0, 0.0, 0.0, 0.0, 0.0, 0.0, 0.0, 0.0, 0.0, 0.0, 0.0, 0.0, 0.0, 0.0, 0.0, 0.0, 0.0, 0.0, 0.0, 0.0, 0.0, 0.0, 0.0, 0.0, 0.0, 0.0, 0.0, 0.0, 0.0, 0.0, 0.0, 0.0, 0.0, 0.0, 0.0, 0.0, 0.0, 0.0, 0.0, 0.0, 0.0, 0.0, 0.0, 0.0, 0.0, 0.0, 0.0, 0.0, 0.0, 0.0, 0.0, 0.0, 0.0, 0.0, 0.0, 0.0, 0.0, 0.0, 0.0, 0.0, 0.0, 0.0, 0.0, 0.0, 0.0, 0.0, 0.0, 0.0, 0.0, 0.0, 0.0, 0.0, 0.0, 0.0, 0.0, 0.0, 0.0, 0.0, 0.0, 0.0, 0.0, 0.0, 0.0, 0.0, 0.0, 0.0, 0.0, 0.0, 0.0, 0.0, 0.0, 0.0, 0.0, 0.0, 0.0, 0.0, 0.0, 0.0, 0.0, 0.0, 0.0, 0.0, 0.0, 0.0, 0.0, 0.0, 0.0, 0.0, 0.0, 0.0, 0.0, 0.0, 0.0, 0.0, 0.0, 0.0, 0.0, 0.0, 0.0, 0.0, 0.0, 0.0, 0.0, 0.0, 0.0, 0.0, 0.0, 0.0, 0.0, 0.0, 0.0, 0.0, 1.0, 1.0, 0.9727, 1.0, 0.9727, 1.0, 1.0, 1.0, 0.5, 0.0, 0.9727, 0.0, 0.9727, 0.0, 0.5, 0.0, 0.5, 0.9643, 0.9727, 0.9643, 0.9727, 1.0, 0.5, 1.0, 0.5, 0.9643, 0.5, 1.0, 0.9727, 1.0, 0.9727, 0.9643, 0.5, 0.0873, 0.5, 0.9643, 0.9727, 0.9643, 0.9727, 0.0873, 0.5, 0.0873, 0.9727, 0.0873, 0.9727, 0.9643, 0.5, 0.9643, 1.0, 0.0873, 1.0, 0.9643, 1.0, 0.9643, 1.0, 0.0873, 0.9727, 0.0873, 1.0, 0.0873, 1.0, 0.9643, 0.9727, 0.9643, 0.9727, 0.0873, 0.9727, 0.9643, 1.0, 0.9643, 1.0, 0.0873, 0.9727, 0.0, 0.9727, 0.0873, 1.0, 0.0873, 1.0, 0.0, 0.9727, 0.0, 1.0, 0.0, 1.0, 0.0873, 0.9727, 0.0873, 1.0, 0.0, 1.0, 0.0873, 1.0, 0.0873, 1.0, 0.0, 0.5, 0.0, 0.9727, 0.0, 0.9727, 0.0873, 0.5, 0.0873, 0.5, 0.0, 0.5, 0.0873, 0.9727, 0.0873, 0.9727, 0.0, 1.0, 0.0, 1.0, 0.0873, 1.0, 0.0873, 1.0, 0.0, 1.0, 0.0873, 1.0, 0.9643, 1.0, 0.9643, 1.0, 0.0873, 0.5, 0.0, 0.9727, 0.0, 0.9727, 0.0, 0.5, 0.0, 1.0, 1.0, 0.9727, 1.0, 0.9727, 1.0, 1.0, 1.0, 0.9727, 1.0, 0.5, 1.0, 0.5, 1.0, 0.9727, 1.0, 1.0, 0.9643, 1.0, 1.0, 1.0, 1.0, 1.0, 0.9643, 0.9727, 0.0, 1.0, 0.0, 1.0, 0.0, 0.9727, 0.0, 0.9727, 0.0, 1.0, 0.0, 1.0, 0.0, 0.9727, 0.0, 1.0, 0.9643, 1.0, 1.0, 1.0, 1.0, 1.0, 0.9643, 0.9727, 1.0, 0.5, 1.0, 0.5, 1.0, 0.9727, 1.0, 1.0, 1.0, 0.9727, 1.0, 0.9727, 1.0, 1.0, 1.0, 0.5, 0.0, 0.9727, 0.0, 0.9727, 0.0, 0.5, 0.0, 1.0, 0.0873, 1.0, 0.9643, 1.0, 0.9643, 1.0, 0.0873, 1.0, 0.0, 1.0, 0.0873, 1.0, 0.0873, 1.0, 0.0, 1.0, 1.0, 1.0, 1.0, 1.0, 1.0, 1.0, 1.0, 1.0, 0.0, 1.0, 0.0, 1.0, 0.0, 1.0, 0.0, 1.0, 0.9336, 1.0, 1.0, 1.0, 1.0, 1.0, 0.9336, 1.0, 0.9336, 1.0, 0.9336, 1.0, 1.0, 1.0, 1.0, 1.0, 0.0, 1.0, 0.0, 1.0, 0.0, 1.0, 0.0, 1.0, 1.0, 1.0, 1.0, 1.0, 1.0, 1.0, 1.0, 1.0, 0.9336, 1.0, 1.0, 1.0, 1.0, 1.0, 0.9336, 1.0, 0.9336, 1.0, 0.9336, 1.0, 1.0, 1.0, 1.0, 1.0, 0.0, 1.0, 0.0, 1.0, 0.06556, 1.0, 0.06556, 1.0, 0.0, 1.0, 0.06556, 1.0, 0.06556, 1.0, 0.0, 1.0, 0.0, 1.0, 0.0, 1.0, 0.06556, 1.0, 0.06556, 1.0, 0.0, 1.0, 0.06556, 1.0, 0.06556, 1.0, 0.0, 1.0, 0.9336, 1.0, 0.06556, 1.0, 0.06556, 1.0, 0.9336, 1.0, 0.0, 1.0, 0.06556, 1.0, 0.06556, 1.0, 0.0, 1.0, 0.0, 1.0, 0.06556, 1.0, 0.06556, 1.0, 0.0, 1.0, 0.0, 1.0, 0.0, 1.0, 0.06556, 1.0, 0.06556, 1.0, 1.0, 1.0, 0.9336, 1.0, 0.9336, 1.0, 1.0, 1.0, 0.06556, 1.0, 0.06556, 1.0, 0.9336, 1.0, 0.9336, 1.0, 0.06556, 1.0, 0.9336, 1.0, 0.9336, 1.0, 0.06556, 1.0, 0.06556, 1.0, 0.06556, 1.0, 0.9336, 1.0, 0.9336, 1.0, 0.06556, 1.0, 0.9336, 1.0, 0.9336, 1.0, 0.06556, 1.0, 0.06556, 1.0, 0.9336, 1.0, 0.9336, 1.0, 0.06556, 1.0, 0.06556, 1.0, 0.9336, 1.0, 0.9336, 1.0, 0.06556, 1.0, 0.06556, 1.0, 0.06556, 1.0, 0.9336, 1.0, 0.9336, 1.0, 0.06556, 1.0, 0.9336, 1.0, 0.9336, 1.0, 0.06556, 1.0, 1.0, 1.0, 0.9336, 1.0, 0.9336, 1.0, 1.0, 1.0, 0.0, 1.0, 0.06556, 1.0, 0.06556, 1.0, 0.0, 1.0, 0.9336, 1.0, 0.06556, 1.0, 0.06556, 1.0, 0.9336, 1.0, 1.0, 1.0, 1.0, 1.0, 1.0, 1.0, 1.0, 1.0, 0.0, 1.0, 0.0, 1.0, 0.0, 1.0, 0.0, 1.0, 0.0, 1.0, 0.0, 1.0, 0.0, 1.0, 0.0, 1.0, 1.0, 1.0, 1.0, 1.0, 1.0, 1.0, 1.0, 1.0, 0.06556, 1.0, 0.0, 1.0, 0.0, 1.0, 0.06556, 1.0, 1.0, 1.0, 1.0, 1.0, 1.0, 1.0, 1.0, 1.0, 0.9336, 1.0, 1.0, 1.0, 1.0, 1.0, 0.9336, 1.0, 0.0, 1.0, 0.0, 1.0, 0.0, 1.0, 0.0, 1.0, 0.06556, 1.0, 0.9336, 1.0, 0.9336, 1.0, 0.06556, 1.0, 1.0, 1.0, 0.9336, 1.0, 0.9336, 1.0, 1.0, 1.0, 0.0, 1.0, 0.06556, 1.0, 0.06556, 1.0, 0.0, 1.0, 0.9336, 1.0, 0.06556, 1.0, 0.06556, 1.0, 0.9336, 1.0, 1.0, 1.0, 1.0, 1.0, 1.0, 1.0, 1.0, 1.0, 0.0, 1.0, 0.0, 1.0, 0.0, 1.0, 0.0, 1.0, 0.0, 1.0, 0.0, 1.0, 0.0, 1.0, 0.0, 1.0, 1.0, 1.0, 1.0, 1.0, 1.0, 1.0, 1.0, 1.0, 0.06556, 1.0, 0.0, 1.0, 0.0, 1.0, 0.06556, 1.0, 1.0, 1.0, 1.0, 1.0, 1.0, 1.0, 1.0, 1.0, 0.9336, 1.0, 1.0, 1.0, 1.0, 1.0, 0.9336, 1.0, 0.0, 1.0, 0.0, 1.0, 0.0, 1.0, 0.0, 1.0, 0.0, 1.0, 0.3333, 1.0, 0.3333, 1.0, 0.0, 1.0, 0.5, 1.0, 0.6667, 1.0, 0.6667, 1.0, 0.5, 0.5, 1.0, 0.5, 0.6667, 0.5, 0.6667, 0.5, 1.0, 0.5, 0.5, 0.5, 0.3333, 0.5, 0.3333, 0.5, 0.5, 0.9656, 0.0, 1.0, 0.0, 1.0, 0.3333, 0.9656, 0.3333, 0.9656, 0.5, 1.0, 0.5, 1.0, 0.6667, 0.9656, 0.6667, 0.9656, 0.0, 0.9656, 0.3333, 1.0, 0.3333, 1.0, 0.0, 0.9656, 0.5, 0.9656, 0.6667, 1.0, 0.6667, 1.0, 0.5, 0.5, 0.5, 0.5, 0.6667, 0.5344, 0.6667, 0.5344, 0.5, 0.8578, 0.5, 0.8578, 0.6667, 0.9656, 0.6667, 0.9656, 0.5, 0.5, 0.0, 0.5, 0.3333, 0.5344, 0.3333, 0.5344, 0.0, 0.8578, 0.0, 0.8578, 0.3333, 0.9656, 0.3333, 0.9656, 0.0, 0.5, 0.5, 0.5344, 0.5, 0.5344, 0.6667, 0.5, 0.6667, 0.8578, 0.5, 0.9656, 0.5, 0.9656, 0.6667, 0.8578, 0.6667, 0.5, 0.0, 0.5344, 0.0, 0.5344, 0.3333, 0.5, 0.3333, 0.8578, 0.0, 0.9656, 0.0, 0.9656, 0.3333, 0.8578, 0.3333, 0.5, 0.0, 0.5344, 0.0, 0.5344, 0.0, 0.5, 0.0, 0.8578, 0.0, 0.9656, 0.0, 0.9656, 0.0, 0.8578, 0.0, 1.0, 1.0, 0.9656, 1.0, 0.9656, 1.0, 1.0, 1.0, 0.6422, 1.0, 0.5344, 1.0, 0.5344, 1.0, 0.6422, 1.0, 0.5, 0.6667, 0.5344, 0.6667, 0.5344, 1.0, 0.5, 1.0, 0.8578, 0.6667, 0.9656, 0.6667, 0.9656, 1.0, 0.8578, 1.0, 0.5, 0.6667, 0.5, 1.0, 0.5344, 1.0, 0.5344, 0.6667, 0.8578, 0.6667, 0.8578, 1.0, 0.9656, 1.0, 0.9656, 0.6667, 0.6422, 1.0, 0.5344, 1.0, 0.5344, 1.0, 0.6422, 1.0, 1.0, 1.0, 0.9656, 1.0, 0.9656, 1.0, 1.0, 1.0, 0.8578, 0.0, 0.9656, 0.0, 0.9656, 0.0, 0.8578, 0.0, 0.5, 0.0, 0.5344, 0.0, 0.5344, 0.0, 0.5, 0.0, 0.5, 0.5, 0.5, 0.3333, 0.5, 0.3333, 0.5, 0.5, 0.5, 1.0, 0.5, 0.6667, 0.5, 0.6667, 0.5, 1.0, 1.0, 0.5, 1.0, 0.6667, 1.0, 0.6667, 1.0, 0.5, 1.0, 0.0, 1.0, 0.3333, 1.0, 0.3333, 1.0, 0.0, 1.0, 0.6667, 1.0, 1.0, 1.0, 1.0, 1.0, 0.6667, 0.9656, 0.0, 1.0, 0.0, 1.0, 0.0, 0.9656, 0.0, 0.5, 0.3333, 0.5, 0.0, 0.5, 0.0, 0.5, 0.3333, 0.5344, 1.0, 0.5, 1.0, 0.5, 1.0, 0.5344, 1.0, 0.5, 0.0, 0.6667, 0.0, 0.6667, 0.0, 0.5, 0.0, 0.7917, 0.0, 0.8333, 0.0, 0.8333, 0.0, 0.7917, 0.0, 1.0, 1.0, 0.8333, 1.0, 0.8333, 1.0, 1.0, 1.0, 0.7083, 1.0, 0.6667, 1.0, 0.6667, 1.0, 0.7083, 1.0, 0.5, 0.6667, 0.6667, 0.6667, 0.6667, 1.0, 0.5, 1.0, 0.7917, 0.6667, 0.8333, 0.6667, 0.8333, 1.0, 0.7917, 1.0, 0.5, 0.6667, 0.5, 1.0, 0.6667, 1.0, 0.6667, 0.6667, 0.7917, 0.6667, 0.7917, 1.0, 0.8333, 1.0, 0.8333, 0.6667, 0.7917, 0.0, 0.7917, 0.3333, 0.8333, 0.3333, 0.8333, 0.0, 0.7917, 0.5, 0.7917, 0.6667, 0.8333, 0.6667, 0.8333, 0.5, 0.5, 0.0, 0.5, 0.3333, 0.6667, 0.3333, 0.6667, 0.0, 0.5, 0.5, 0.5, 0.6667, 0.6667, 0.6667, 0.6667, 0.5, 0.7917, 0.0, 0.8333, 0.0, 0.8333, 0.3333, 0.7917, 0.3333, 0.7917, 0.5, 0.8333, 0.5, 0.8333, 0.6667, 0.7917, 0.6667, 0.5, 0.0, 0.6667, 0.0, 0.6667, 0.3333, 0.5, 0.3333, 0.5, 0.5, 0.6667, 0.5, 0.6667, 0.6667, 0.5, 0.6667, 1.0, 0.0, 1.0, 0.3333, 1.0, 0.3333, 1.0, 0.0, 1.0, 0.5, 1.0, 0.6667, 1.0, 0.6667, 1.0, 0.5, 0.5, 1.0, 0.5, 0.6667, 0.5, 0.6667, 0.5, 1.0, 0.5, 0.4167, 0.5, 0.3333, 0.5, 0.3333, 0.5, 0.4167, 0.8333, 0.0, 1.0, 0.0, 1.0, 0.3333, 0.8333, 0.3333, 0.8333, 0.5, 1.0, 0.5, 1.0, 0.6667, 0.8333, 0.6667, 0.8333, 0.0, 0.8333, 0.3333, 1.0, 0.3333, 1.0, 0.0, 0.8333, 0.5, 0.8333, 0.6667, 1.0, 0.6667, 1.0, 0.5, 0.5, 0.4167, 0.5, 0.3333, 0.5, 0.3333, 0.5, 0.4167, 0.5, 1.0, 0.5, 0.6667, 0.5, 0.6667, 0.5, 1.0, 1.0, 0.5, 1.0, 0.6667, 1.0, 0.6667, 1.0, 0.5, 1.0, 0.0, 1.0, 0.3333, 1.0, 0.3333, 1.0, 0.0, 0.7083, 1.0, 0.6667, 1.0, 0.6667, 1.0, 0.7083, 1.0, 1.0, 1.0, 0.8333, 1.0, 0.8333, 1.0, 1.0, 1.0, 0.7917, 0.0, 0.8333, 0.0, 0.8333, 0.0, 0.7917, 0.0, 0.5, 0.0, 0.6667, 0.0, 0.6667, 0.0, 0.5, 0.0, 1.0, 0.6667, 1.0, 1.0, 1.0, 1.0, 1.0, 0.6667, 0.8333, 0.0, 1.0, 0.0, 1.0, 0.0, 0.8333, 0.0, 0.5, 0.3333, 0.5, 0.0, 0.5, 0.0, 0.5, 0.3333, 0.6667, 1.0, 0.5, 1.0, 0.5, 1.0, 0.6667, 1.0, 1.0, 0.0, 1.0, 0.0, 1.0, 0.09819, 1.0, 0.09819, 1.0, 0.0, 1.0, 0.09819, 1.0, 0.09819, 1.0, 0.0, 1.0, 0.0, 1.0, 0.09819, 1.0, 0.09819, 1.0, 0.0, 1.0, 1.0, 1.0, 0.09819, 1.0, 0.09819, 1.0, 1.0, 1.0, 1.0, 1.0, 0.09819, 1.0, 0.09819, 1.0, 1.0, 1.0, 0.0, 1.0, 0.09819, 1.0, 0.09819, 1.0, 0.0, 1.0, 0.0, 1.0, 0.0, 1.0, 0.0, 1.0, 0.0, 1.0, 0.09819, 1.0, 1.0, 1.0, 1.0, 1.0, 0.09819, 1.0, 1.0, 1.0, 1.0, 1.0, 1.0, 1.0, 1.0, 1.0, 0.09819, 1.0, 0.0, 1.0, 0.0, 1.0, 0.09819, 1.0, 0.09819, 1.0, 0.0, 1.0, 0.0, 1.0, 0.09819, 1.0, 1.0, 1.0, 1.0, 1.0, 1.0, 1.0, 1.0, 1.0, 0.09819, 1.0, 1.0, 1.0, 1.0, 1.0, 0.09819, 1.0, 0.0, 1.0, 0.0, 1.0, 0.0, 1.0, 0.0, 1.0, 0.0, 1.0, 0.09819, 1.0, 0.09819, 1.0, 0.0, 1.0, 1.0, 1.0, 0.09819, 1.0, 0.09819, 1.0, 1.0, 1.0, 0.0, 1.0, 0.0, 1.0, 0.0, 1.0, 0.0, 1.0, 1.0, 1.0, 1.0, 1.0, 1.0, 1.0, 1.0, 1.0, 1.0, 1.0, 1.0, 1.0, 1.0, 1.0, 1.0, 1.0, 0.0, 1.0, 0.0, 1.0, 0.0, 1.0, 0.0, 1.0, 0.0, 1.0, 0.09819, 1.0, 0.09819, 1.0, 0.0, 1.0, 0.0, 1.0, 0.0, 1.0, 0.09819, 1.0, 0.09819, 1.0, 0.09819, 1.0, 0.09819, 1.0, 1.0, 1.0, 1.0, 1.0, 0.09819, 1.0, 1.0, 1.0, 1.0, 1.0, 0.09819, 1.0, 0.0, 1.0, 0.0, 1.0, 0.0, 1.0, 0.0, 1.0, 1.0, 1.0, 1.0, 1.0, 1.0, 1.0, 1.0, 0.7083, 0.0, 0.75, 0.0, 0.75, 0.0, 0.7083, 0.0, 0.7917, 1.0, 0.75, 1.0, 0.75, 1.0, 0.7917, 1.0, 0.7083, 0.5, 0.75, 0.5, 0.75, 0.6667, 0.7083, 0.6667, 0.7083, 0.0, 0.75, 0.0, 0.75, 0.3333, 0.7083, 0.3333, 0.7083, 0.5, 0.7083, 0.6667, 0.75, 0.6667, 0.75, 0.5, 0.7083, 0.0, 0.7083, 0.3333, 0.75, 0.3333, 0.75, 0.0, 0.7083, 0.6667, 0.7083, 1.0, 0.75, 1.0, 0.75, 0.6667, 0.7083, 0.6667, 0.75, 0.6667, 0.75, 1.0, 0.7083, 1.0, 0.7917, 1.0, 0.75, 1.0, 0.75, 1.0, 0.7917, 1.0, 0.7083, 0.0, 0.75, 0.0, 0.75, 0.0, 0.7083, 0.0, 0.7083, 0.4167, 0.7083, 0.5, 0.75, 0.5, 0.75, 0.4167, 0.7083, 0.4167, 0.75, 0.4167, 0.75, 0.5, 0.7083, 0.5, 1.0, 0.4167, 1.0, 0.5, 1.0, 0.5, 1.0, 0.4167, 0.5, 0.6667, 0.5, 0.5, 0.5, 0.5, 0.5, 0.6667, 0.8333, 0.4167, 0.8333, 0.5, 1.0, 0.5, 1.0, 0.4167, 0.8333, 0.4167, 1.0, 0.4167, 1.0, 0.5, 0.8333, 0.5, 0.5, 0.6667, 0.5, 0.5, 0.5, 0.5, 0.5, 0.6667, 1.0, 0.4167, 1.0, 0.5, 1.0, 0.5, 1.0, 0.4167, 0.5, 0.4167, 0.6667, 0.4167, 0.6667, 0.5, 0.5, 0.5, 0.7917, 0.4167, 0.8333, 0.4167, 0.8333, 0.5, 0.7917, 0.5, 0.5, 0.4167, 0.5, 0.5, 0.6667, 0.5, 0.6667, 0.4167, 0.7917, 0.4167, 0.7917, 0.5, 0.8333, 0.5, 0.8333, 0.4167, 0.6667, 0.4167, 0.7083, 0.4167, 0.7083, 0.5, 0.6667, 0.5, 0.6667, 0.4167, 0.6667, 0.5, 0.7083, 0.5, 0.7083, 0.4167, 0.6667, 0.0, 0.7083, 0.0, 0.7083, 0.0, 0.6667, 0.0, 0.6667, 0.6667, 0.7083, 0.6667, 0.7083, 1.0, 0.6667, 1.0, 0.6667, 0.6667, 0.6667, 1.0, 0.7083, 1.0, 0.7083, 0.6667, 0.6667, 0.0, 0.6667, 0.3333, 0.7083, 0.3333, 0.7083, 0.0, 0.6667, 0.5, 0.6667, 0.6667, 0.7083, 0.6667, 0.7083, 0.5, 0.6667, 0.0, 0.7083, 0.0, 0.7083, 0.3333, 0.6667, 0.3333, 0.6667, 0.5, 0.7083, 0.5, 0.7083, 0.6667, 0.6667, 0.6667, 0.6667, 0.0, 0.7083, 0.0, 0.7083, 0.0, 0.6667, 0.0, 0.75, 1.0, 0.7083, 1.0, 0.7083, 1.0, 0.75, 1.0, 0.75, 1.0, 0.7083, 1.0, 0.7083, 1.0, 0.75, 1.0, 0.75, 0.4167, 0.75, 0.5, 0.7917, 0.5, 0.7917, 0.4167, 0.75, 0.4167, 0.7917, 0.4167, 0.7917, 0.5, 0.75, 0.5, 0.8333, 1.0, 0.7917, 1.0, 0.7917, 1.0, 0.8333, 1.0, 0.8333, 1.0, 0.7917, 1.0, 0.7917, 1.0, 0.8333, 1.0, 0.75, 0.0, 0.7917, 0.0, 0.7917, 0.0, 0.75, 0.0, 0.75, 0.5, 0.7917, 0.5, 0.7917, 0.6667, 0.75, 0.6667, 0.75, 0.0, 0.7917, 0.0, 0.7917, 0.3333, 0.75, 0.3333, 0.75, 0.5, 0.75, 0.6667, 0.7917, 0.6667, 0.7917, 0.5, 0.75, 0.0, 0.75, 0.3333, 0.7917, 0.3333, 0.7917, 0.0, 0.75, 0.6667, 0.75, 1.0, 0.7917, 1.0, 0.7917, 0.6667, 0.75, 0.6667, 0.7917, 0.6667, 0.7917, 1.0, 0.75, 1.0, 0.75, 0.0, 0.7917, 0.0, 0.7917, 0.0, 0.75, 0.0, 0.75, 0.3333, 0.7917, 0.3333, 0.7917, 0.4167, 0.75, 0.4167, 0.75, 0.3333, 0.75, 0.4167, 0.7917, 0.4167, 0.7917, 0.3333, 0.6667, 0.3333, 0.6667, 0.4167, 0.7083, 0.4167, 0.7083, 0.3333, 0.6667, 0.3333, 0.7083, 0.3333, 0.7083, 0.4167, 0.6667, 0.4167, 0.7917, 0.3333, 0.7917, 0.4167, 0.8333, 0.4167, 0.8333, 0.3333, 0.5, 0.3333, 0.5, 0.4167, 0.6667, 0.4167, 0.6667, 0.3333, 0.7917, 0.3333, 0.8333, 0.3333, 0.8333, 0.4167, 0.7917, 0.4167, 0.5, 0.3333, 0.6667, 0.3333, 0.6667, 0.4167, 0.5, 0.4167, 1.0, 0.3333, 1.0, 0.4167, 1.0, 0.4167, 1.0, 0.3333, 0.8333, 0.3333, 1.0, 0.3333, 1.0, 0.4167, 0.8333, 0.4167, 0.8333, 0.3333, 0.8333, 0.4167, 1.0, 0.4167, 1.0, 0.3333, 1.0, 0.3333, 1.0, 0.4167, 1.0, 0.4167, 1.0, 0.3333, 0.7083, 0.3333, 0.75, 0.3333, 0.75, 0.4167, 0.7083, 0.4167, 0.7083, 0.3333, 0.7083, 0.4167, 0.75, 0.4167, 0.75, 0.3333, 0.5, 0.5, 0.5, 0.4167, 0.5, 0.4167, 0.5, 0.5, 0.5, 0.5, 0.5, 0.4167, 0.5, 0.4167, 0.5, 0.5, 0.6422, 0.0, 0.75, 0.0, 0.75, 0.0, 0.6422, 0.0, 0.8578, 1.0, 0.75, 1.0, 0.75, 1.0, 0.8578, 1.0, 0.6422, 0.6667, 0.6422, 1.0, 0.75, 1.0, 0.75, 0.6667, 0.6422, 0.6667, 0.75, 0.6667, 0.75, 1.0, 0.6422, 1.0, 0.8578, 1.0, 0.75, 1.0, 0.75, 1.0, 0.8578, 1.0, 0.6422, 0.0, 0.75, 0.0, 0.75, 0.0, 0.6422, 0.0, 0.6422, 0.0, 0.75, 0.0, 0.75, 0.3333, 0.6422, 0.3333, 0.6422, 0.5, 0.75, 0.5, 0.75, 0.6667, 0.6422, 0.6667, 0.6422, 0.0, 0.6422, 0.3333, 0.75, 0.3333, 0.75, 0.0, 0.6422, 0.5, 0.6422, 0.6667, 0.75, 0.6667, 0.75, 0.5, 0.6422, 0.3333, 0.6422, 0.5, 0.75, 0.5, 0.75, 0.3333, 0.6422, 0.3333, 0.75, 0.3333, 0.75, 0.5, 0.6422, 0.5, 1.0, 0.3333, 1.0, 0.5, 1.0, 0.5, 1.0, 0.3333, 0.5, 0.6667, 0.5, 0.5, 0.5, 0.5, 0.5, 0.6667, 0.8578, 0.3333, 0.9656, 0.3333, 0.9656, 0.5, 0.8578, 0.5, 0.5, 0.3333, 0.5344, 0.3333, 0.5344, 0.5, 0.5, 0.5, 0.8578, 0.3333, 0.8578, 0.5, 0.9656, 0.5, 0.9656, 0.3333, 0.5, 0.3333, 0.5, 0.5, 0.5344, 0.5, 0.5344, 0.3333, 0.9656, 0.3333, 0.9656, 0.5, 1.0, 0.5, 1.0, 0.3333, 0.9656, 0.3333, 1.0, 0.3333, 1.0, 0.5, 0.9656, 0.5, 0.5, 0.6667, 0.5, 0.5, 0.5, 0.5, 0.5, 0.6667, 1.0, 0.3333, 1.0, 0.5, 1.0, 0.5, 1.0, 0.3333, 0.5344, 0.3333, 0.6422, 0.3333, 0.6422, 0.5, 0.5344, 0.5, 0.5344, 0.3333, 0.5344, 0.5, 0.6422, 0.5, 0.6422, 0.3333, 0.5344, 0.5, 0.5344, 0.6667, 0.6422, 0.6667, 0.6422, 0.5, 0.5344, 0.0, 0.5344, 0.3333, 0.6422, 0.3333, 0.6422, 0.0, 0.5344, 0.5, 0.6422, 0.5, 0.6422, 0.6667, 0.5344, 0.6667, 0.5344, 0.0, 0.6422, 0.0, 0.6422, 0.3333, 0.5344, 0.3333, 0.5344, 0.0, 0.6422, 0.0, 0.6422, 0.0, 0.5344, 0.0, 0.5344, 0.6667, 0.6422, 0.6667, 0.6422, 1.0, 0.5344, 1.0, 0.5344, 0.6667, 0.5344, 1.0, 0.6422, 1.0, 0.6422, 0.6667, 0.5344, 0.0, 0.6422, 0.0, 0.6422, 0.0, 0.5344, 0.0, 0.75, 1.0, 0.6422, 1.0, 0.6422, 1.0, 0.75, 1.0, 0.75, 1.0, 0.6422, 1.0, 0.6422, 1.0, 0.75, 1.0, 0.75, 0.3333, 0.75, 0.5, 0.8578, 0.5, 0.8578, 0.3333, 0.75, 0.3333, 0.8578, 0.3333, 0.8578, 0.5, 0.75, 0.5, 0.9656, 1.0, 0.8578, 1.0, 0.8578, 1.0, 0.9656, 1.0, 0.9656, 1.0, 0.8578, 1.0, 0.8578, 1.0, 0.9656, 1.0, 0.75, 0.0, 0.8578, 0.0, 0.8578, 0.0, 0.75, 0.0, 0.75, 0.6667, 0.75, 1.0, 0.8578, 1.0, 0.8578, 0.6667, 0.75, 0.6667, 0.8578, 0.6667, 0.8578, 1.0, 0.75, 1.0, 0.75, 0.0, 0.8578, 0.0, 0.8578, 0.0, 0.75, 0.0, 0.75, 0.0, 0.8578, 0.0, 0.8578, 0.3333, 0.75, 0.3333, 0.75, 0.5, 0.8578, 0.5, 0.8578, 0.6667, 0.75, 0.6667, 0.75, 0.0, 0.75, 0.3333, 0.8578, 0.3333, 0.8578, 0.0, 0.75, 0.5, 0.75, 0.6667, 0.8578, 0.6667, 0.8578, 0.5])
me_plane.update()
me_plane_001 = bpy.data.meshes.new('Plane.001')
me_plane_001.from_pydata([(-4.0, -7.383, 0.0), (4.0, -7.383, 0.0), (-4.0, 0.6165, 0.0), (4.0, 0.6165, 0.0)], [], [(0, 1, 3, 2)])
_uv = me_plane_001.uv_layers.new(name='UVMap')
_uv.uv.foreach_set('vector', [0.0, 0.0, 1.0, 0.0, 1.0, 1.0, 0.0, 1.0])
me_plane_001.update()
me_plane_002 = bpy.data.meshes.new('Plane.002')
me_plane_002.from_pydata([(-4.0, 0.6165, 0.0), (4.0, 0.6165, 0.0), (-4.0, 0.6165, 4.0), (4.0, 0.6165, 4.0), (-4.0, 0.6165, 0.1012), (4.0, 0.6165, 0.1012), (4.0, 0.6013, 0.0), (-4.0, 0.6013, 0.0), (-4.0, 0.6013, 0.1012), (4.0, 0.6013, 0.1012)], [], [(4, 5, 3, 2), (4, 0, 7, 8), (7, 6, 9, 8), (0, 1, 6, 7), (1, 5, 9, 6), (5, 4, 8, 9)])
_uv = me_plane_002.uv_layers.new(name='UVMap')
_uv.uv.foreach_set('vector', [0.0, 1.0, 1.0, 1.0, 1.0, 1.0, 0.0, 1.0, 0.0, 0.0, 0.0, 0.0, 0.0, 0.0, 0.0, 0.0, 0.0, 1.0, 1.0, 1.0, 1.0, 1.0, 0.0, 1.0, 0.0, 0.0, 0.0, 0.0, 0.0, 0.0, 0.0, 0.0, 0.0, 0.0, 0.0, 0.0, 0.0, 0.0, 0.0, 0.0, 1.0, 1.0, 0.0, 1.0, 0.0, 1.0, 1.0, 1.0])
me_plane_002.update()
me_plane_003 = bpy.data.meshes.new('Plane.003')
me_plane_003.from_pydata([(-1.074, 0.6116, 1.198), (-0.5737, 0.6116, 1.198), (-1.074, 0.6116, 1.898), (-0.5737, 0.6116, 1.898), (-1.074, 0.5716, 1.898), (-1.074, 0.5716, 1.198), (-0.5737, 0.5716, 1.198), (-0.5737, 0.5716, 1.898), (-1.045, 0.5716, 1.866), (-1.045, 0.5716, 1.231), (-0.6025, 0.5716, 1.231), (-0.6025, 0.5716, 1.866), (-1.045, 0.5893, 1.866), (-1.045, 0.5893, 1.231), (-0.6025, 0.5893, 1.231), (-0.6025, 0.5893, 1.866)], [], [(7, 4, 8, 11), (3, 2, 4, 7), (0, 1, 6, 5), (1, 3, 7, 6), (2, 0, 5, 4), (10, 11, 15, 14), (5, 6, 10, 9), (6, 7, 11, 10), (4, 5, 9, 8), (13, 14, 15, 12), (8, 9, 13, 12), (11, 8, 12, 15), (9, 10, 14, 13)])
_uv = me_plane_003.uv_layers.new(name='UVMap')
_uv.uv.foreach_set('vector', [1.0, 1.0, 0.0, 1.0, 0.0, 1.0, 1.0, 1.0, 1.0, 1.0, 0.0, 1.0, 0.0, 1.0, 1.0, 1.0, 0.0, 0.0, 1.0, 0.0, 1.0, 0.0, 0.0, 0.0, 1.0, 0.0, 1.0, 1.0, 1.0, 1.0, 1.0, 0.0, 0.0, 1.0, 0.0, 0.0, 0.0, 0.0, 0.0, 1.0, 1.0, 0.0, 1.0, 1.0, 1.0, 1.0, 1.0, 0.0, 0.0, 0.0, 1.0, 0.0, 1.0, 0.0, 0.0, 0.0, 1.0, 0.0, 1.0, 1.0, 1.0, 1.0, 1.0, 0.0, 0.0, 1.0, 0.0, 0.0, 0.0, 0.0, 0.0, 1.0, 0.0, 0.0, 1.0, 0.0, 1.0, 1.0, 0.0, 1.0, 0.0, 1.0, 0.0, 0.0, 0.0, 0.0, 0.0, 1.0, 1.0, 1.0, 0.0, 1.0, 0.0, 1.0, 1.0, 1.0, 0.0, 0.0, 1.0, 0.0, 1.0, 0.0, 0.0, 0.0])
me_plane_003.update()

# ---- objects
ob_sofa = bpy.data.objects.new('Sofa', me_plane)
ob_parquet = bpy.data.objects.new('Parquet', me_plane_001)
ob_wall = bpy.data.objects.new('Wall', me_plane_002)
ob_plane = bpy.data.objects.new('Plane', me_plane_003)

# ---- transforms, parenting, visibility, modifiers, constraints
ob_sofa.location = (0.0, 0.0, 0.1136)
_m = ob_sofa.modifiers.new('Mirror', 'MIRROR')
_m = ob_sofa.modifiers.new('Subdivision', 'SUBSURF')
_m.levels = 3
_m.render_levels = 3
ob_parquet.location = (0.0, 0.0, 0.0)
ob_wall.location = (0.0, 0.0, 0.0)
ob_plane.location = (0.0, 0.0, -0.1257)
_m = ob_plane.modifiers.new('Array', 'ARRAY')
_m.count = 3
_m.relative_offset_displace = (1.65, 0.0, 0.0)

# ---- collection membership
col_livingroom.objects.link(ob_sofa)
col_livingroom.objects.link(ob_parquet)
col_livingroom.objects.link(ob_wall)
col_livingroom.objects.link(ob_plane)

# ---- scene / render settings (as saved in the file)
scene.frame_start = 1; scene.frame_end = 250; scene.frame_set(1)
scene.render.engine = 'CYCLES'
scene.cycles.sampling_pattern = 'TABULATED_SOBOL'
scene.cycles.use_light_tree = False
scene.view_settings.view_transform = 'Filmic'
bpy.context.view_layer.update()

# ---- added for rendering (the .blend has no active camera and no usable light): camera, sun
cam_auto = bpy.data.cameras.new('AutoCamera')
cam_auto.lens = 50.0
cam_auto.sensor_width = 36.0
cam_auto.clip_end = 1000.0
ob_auto_camera = bpy.data.objects.new('AutoCamera', cam_auto)
scene.collection.objects.link(ob_auto_camera)
ob_auto_camera.location = (11.1027, -16.7067, 10.8822)
ob_auto_camera.rotation_euler = (1.09748, -7.21219e-08, 0.694738)
scene.camera = ob_auto_camera
light_auto_sun = bpy.data.lights.new('AutoSun', 'SUN')
light_auto_sun.energy = 3.0
light_auto_sun.angle = 0.0523599
ob_auto_sun = bpy.data.objects.new('AutoSun', light_auto_sun)
scene.collection.objects.link(ob_auto_sun)
ob_auto_sun.rotation_euler = (0.872665, 0.174533, 0.523599)
bpy.context.view_layer.update()
